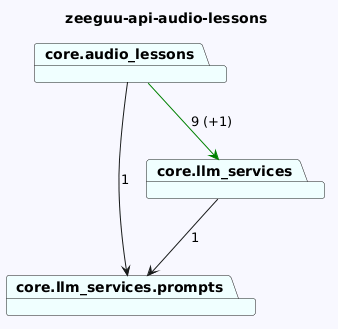

The diagram above was rendered by PlantUML. Its source (embedded in the PNG):
@startuml
skinparam backgroundColor GhostWhite
title zeeguu-api-audio-lessons
package "core.audio_lessons" #Azure
package "core.llm_services.prompts" #Azure
package "core.llm_services" #Azure
"core.audio_lessons"-->"core.llm_services.prompts"  : 1
"core.audio_lessons"-->"core.llm_services" #Green : 9 (+1)

"core.llm_services"-->"core.llm_services.prompts"  : 1
@enduml